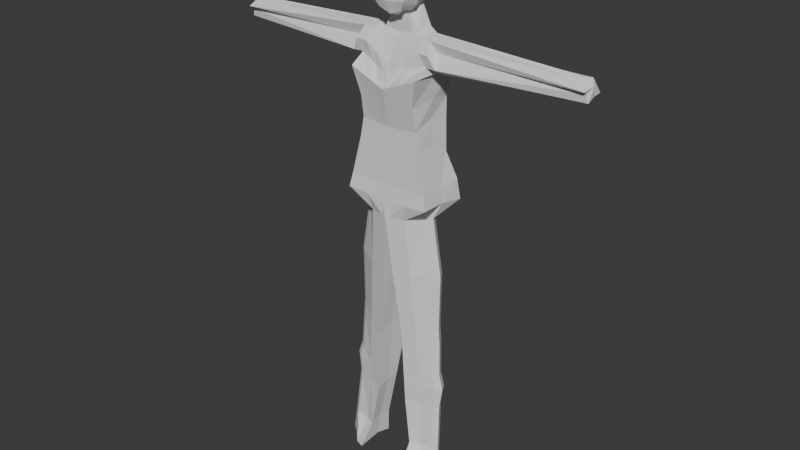 # Source: Modelo1_Enrique.blend  (saved by Blender 5.0.119; exported with 4.5.12 LTS)
import bpy
from mathutils import Matrix  # noqa: F401  (used for matrix-valued properties, if any)

bpy.ops.wm.read_factory_settings(use_empty=True)
scene = bpy.context.scene
scene.name = 'Scene'

# ---- collections
col_collection = bpy.data.collections.new('Collection'); scene.collection.children.link(col_collection)

# ---- world
world_world = bpy.data.worlds.new('World'); scene.world = world_world
world_world.use_nodes = True; world_world.node_tree.nodes.clear()
_N = world_world.node_tree.nodes; _L = world_world.node_tree.links
n0 = _N.new('ShaderNodeOutputWorld'); n0.name = 'World Output'; n0.location = (200, 100)
n1 = _N.new('ShaderNodeBackground'); n1.name = 'Background'; n1.location = (-200, 100)
n1.inputs[0].default_value = (0.05088, 0.05088, 0.05088, 1.0)
_L.new(n1.outputs[0], n0.inputs[0])
n0.is_active_output = True
world_world.color = (0.05088, 0.05088, 0.05088)
world_world.sun_shadow_jitter_overblur = 0.0

# ---- meshes
me_cubo = bpy.data.meshes.new('Cubo')
me_cubo.from_pydata([(0.406, -0.5685, -0.8113), (0.4934, -0.2837, 0.4759), (0.1859, 0.03565, -0.9965), (0.4934, 0.4654, 0.3519), (0.7589, 0.546, -1.623), (0.0, 0.4654, 0.4305), (0.0, -0.5685, -0.9686), (0.0, -0.2837, 0.5545), (0.537, 0.6122, -0.5625), (0.537, -0.6681, -0.5328), (0.0, -0.6681, -0.6115), (0.0, 0.6122, -0.6412), (0.6974, 0.6226, 0.07754), (0.6974, -0.5895, 0.1404), (0.0, -0.5895, 0.2247), (0.0, 0.6226, 0.1618), (0.6113, 0.6865, -0.2712), (0.6113, -0.6107, -0.2213), (0.0, -0.6107, -0.2245), (0.0, 0.6865, -0.2745), (0.2572, 0.518, -0.8106), (0.4773, -0.6227, -0.6598), (0.0, -0.6227, -0.7742), (0.0, 0.518, -0.9251), (0.1859, -0.2154, -0.9196), (0.4934, 0.07016, 0.5921), (0.0, 0.07016, 0.6707), (0.0, -0.2154, -1.077), (0.537, 0.006742, -0.5502), (0.6974, 0.04553, 0.1037), (0.6113, 0.07401, -0.2505), (0.4773, -0.02943, -0.7479), (0.5388, 0.546, -1.465), (0.4675, 0.06357, -1.465), (0.4675, -0.1874, -1.465), (0.0, 0.546, -1.549), (0.0, -0.1874, -1.549), (0.6876, 0.06357, -1.623), (0.6876, -0.2818, -1.623), (1.111, -0.906, -2.566), (0.0, 0.546, -1.707), (0.0, -0.2818, -1.707), (1.051, 0.1999, -7.004), (1.214, -0.1026, -6.934), (1.051, -0.2312, -6.972), (1.368, 0.1999, -11.23), (0.0, 0.8068, -7.01), (0.0, -0.838, -6.966), (1.111, 0.05778, -2.598), (1.182, 0.7708, -2.598), (0.0, -0.906, -3.027), (0.0, 0.7708, -3.059), (1.079, 0.609, -2.05), (0.0, 0.7212, -2.372), (0.9524, -0.5155, -1.902), (1.532, 0.3585, -2.398), (0.0, -0.6306, -2.393), (1.059, -0.6411, -4.758), (1.059, 0.05018, -4.748), (0.0, -0.6411, -4.842), (1.131, 0.564, -5.052), (0.0, 0.564, -5.136), (1.416, -0.7845, -6.418), (1.416, 0.04298, -6.428), (0.0, -0.7845, -6.502), (1.488, 0.8189, -6.543), (0.0, 0.8189, -6.627), (1.412, 0.7373, -5.868), (0.0, 0.7373, -5.868), (1.341, -0.6983, -5.973), (1.341, 0.04533, -5.963), (0.0, -0.6983, -5.973), (1.034, 0.6584, -4.104), (0.0, 0.6584, -4.187), (0.9631, -0.616, -4.155), (0.9631, 0.05365, -3.938), (0.0, -0.616, -4.239), (0.997, 0.7098, -3.425), (0.0, 0.7098, -3.671), (0.9257, -0.7487, -3.438), (1.031, 0.05554, -3.325), (0.0, -0.7487, -3.684), (0.9067, 0.5103, -1.662), (0.0, 0.6487, -2.097), (0.8169, -0.2849, -1.556), (0.798, 0.14, -1.457), (0.0, -0.4863, -2.109), (1.125, -0.4168, -2.291), (1.234, -0.04659, -2.495), (0.0, -0.7419, -2.65), (1.215, 0.3783, -2.396), (0.0, 0.7413, -2.65), (1.532, 0.3585, -2.398), (1.397, 0.5891, -2.052), (1.134, -0.3047, -1.558), (1.27, -0.5354, -1.903), (1.115, 0.1202, -1.459), (1.532, 0.3585, -2.398), (1.235, 0.4904, -1.8), (1.443, -0.4367, -2.292), (1.551, -0.06645, -2.497), (1.397, 0.5891, -2.052), (1.134, -0.3047, -1.558), (1.27, -0.5354, -1.903), (1.115, 0.1202, -1.459), (5.959, 0.2361, -2.133), (1.235, 0.4904, -1.8), (1.443, -0.4367, -2.292), (1.551, -0.06645, -2.497), (1.418, 0.4277, -2.032), (1.134, -0.3047, -1.558), (1.311, -0.2003, -1.875), (1.115, 0.1202, -1.459), (1.235, 0.4904, -1.8), (1.443, -0.4367, -2.292), (1.551, -0.06645, -2.497), (6.017, 0.4087, -2.072), (5.785, 0.0114, -1.706), (5.91, -0.2193, -1.915), (5.725, 0.1012, -1.635), (6.003, 0.1227, -1.827), (5.844, 0.31, -1.683), (5.889, -0.06246, -2.021), (5.957, -0.02733, -2.254), (0.2467, 0.4654, 0.3912), (0.203, -0.5685, -0.8899), (0.2467, -0.2837, 0.5152), (0.2685, -0.6681, -0.5721), (0.2685, 0.6122, -0.6018), (0.3487, -0.5895, 0.1826), (0.3487, 0.6226, 0.1197), (0.3056, 0.6865, -0.2728), (0.3056, -0.6107, -0.2229), (0.1286, 0.518, -0.8678), (0.2387, -0.6227, -0.717), (0.2467, 0.07016, 0.6314), (0.09295, -0.2154, -0.9982), (0.2694, 0.546, -1.507), (0.2337, -0.1874, -1.507), (0.3795, 0.546, -1.665), (0.3438, -0.2818, -1.665), (1.531, -0.1026, -11.16), (0.6068, 0.6442, -7.008), (0.6068, -0.6754, -6.968), (0.5909, 0.7708, -2.828), (0.5553, -0.906, -2.797), (0.4762, -0.573, -2.147), (0.5397, 0.6651, -2.211), (0.5653, 0.564, -5.094), (0.5297, -0.6411, -4.8), (0.7439, 0.8189, -6.585), (0.7082, -0.7845, -6.46), (0.6703, -0.6983, -5.973), (0.706, 0.7373, -5.868), (0.4815, -0.616, -4.197), (0.5172, 0.6584, -4.146), (0.4985, 0.7098, -3.548), (0.4629, -0.7487, -3.561), (0.4534, 0.5795, -1.879), (0.4084, -0.3856, -1.833), (0.5625, -0.5794, -2.47), (0.6075, 0.5598, -2.523), (1.051, 0.1999, -7.004), (1.214, -0.1026, -6.934), (1.051, -0.2312, -6.972), (0.05556, -0.6681, -0.6033), (0.05104, -0.2837, 0.5464), (0.0, 0.8068, -7.01), (0.6068, 0.6442, -7.008), (0.0, -0.838, -6.966), (0.6068, -0.6754, -6.968), (1.368, -0.2312, -11.2), (0.5645, -0.04379, -13.35), (0.0, 0.04124, -6.917), (0.0, 0.8068, -7.01), (0.9238, 0.4178, -11.14), (0.0, -0.838, -6.966), (0.9238, -0.449, -11.27), (0.07215, -0.5895, 0.216), (0.06323, -0.6107, -0.2242), (0.04938, -0.6227, -0.7624), (0.01923, -0.2154, -1.061), (0.04836, -0.1874, -1.541), (0.07113, -0.2818, -1.698), (0.1256, -0.8044, -6.966), (0.1223, 0.7708, -3.011), (0.1117, 0.7096, -2.339), (0.117, 0.564, -5.127), (0.1539, 0.8189, -6.619), (0.1461, 0.7373, -5.868), (0.107, 0.6584, -4.179), (0.1031, 0.7098, -3.645), (0.0938, 0.6344, -2.052), (0.1257, 0.7037, -2.624), (0.05104, 0.4654, 0.4223), (0.042, -0.5685, -0.9523), (0.05556, 0.6122, -0.633), (0.07215, 0.6226, 0.1531), (0.06323, 0.6865, -0.2741), (0.02661, 0.518, -0.9132), (0.05104, 0.07016, 0.6626), (0.05574, 0.546, -1.541), (0.07851, 0.546, -1.698), (0.1256, 0.7731, -7.01), (0.1149, -0.906, -2.98), (0.09852, -0.6187, -2.342), (0.1096, -0.6411, -4.834), (0.1465, -0.7845, -6.493), (0.1387, -0.6983, -5.973), (0.09963, -0.616, -4.23), (0.09576, -0.7487, -3.659), (0.0845, -0.4654, -2.052), (0.1164, -0.7083, -2.613), (0.1256, -0.8044, -6.966), (0.1256, 0.7731, -7.01), (0.4652, 0.04124, -11.15), (0.4425, -0.578, -11.27), (0.4425, 0.5467, -11.15), (1.592, -0.1129, -15.66), (1.755, -0.4155, -15.59), (1.592, -0.5441, -15.63), (1.148, 0.12, -15.71), (1.258, -0.2716, -15.59), (0.8329, 0.2489, -15.68), (1.148, -0.9883, -15.62), (0.8556, -0.2716, -15.54), (0.8329, -1.117, -15.59), (0.5418, 0.3409, -13.31), (1.023, 0.212, -13.31), (1.467, 0.1149, -13.44), (1.63, -0.1876, -13.37), (0.5418, -0.5422, -13.4), (1.023, -0.4133, -13.4), (1.467, -0.3162, -13.4), (0.8808, -0.4797, -10.69), (0.0, -0.838, -6.966), (0.0, 0.8068, -7.01), (0.8808, 0.3121, -10.62), (1.325, 0.1999, -10.66), (1.488, -0.1026, -10.59), (1.325, -0.2312, -10.62), (0.3995, 0.441, -10.62), (0.3995, -0.6087, -10.68), (0.5149, -0.001275, -12.25), (0.9734, 0.4507, -12.26), (0.9734, -0.4311, -12.33), (1.418, -0.2737, -12.3), (0.4922, 0.5797, -12.26), (1.418, 0.1574, -12.33), (1.58, -0.1451, -12.26), (0.4922, -0.5601, -12.33), (0.7898, 0.2178, -14.89), (1.549, -0.02464, -14.91), (1.712, -0.3271, -14.84), (0.7898, -0.6227, -14.92), (0.8126, -0.1833, -14.8), (1.105, 0.0888, -14.92), (1.105, -0.4937, -14.95), (1.549, -0.4558, -14.88), (0.7438, -0.5776, -8.827), (0.0, 0.8068, -7.01), (1.354, -0.2312, -8.828), (0.0, -0.838, -6.966), (0.7438, 0.4781, -8.812), (1.354, 0.1999, -8.861), (1.517, -0.1026, -8.79), (0.2625, 0.6071, -8.813), (0.2625, -0.7065, -8.825), (0.5131, 0.4791, -12.7), (1.559, 0.1395, -12.78), (1.722, -0.163, -12.71), (0.5131, -0.5526, -12.78), (0.5358, -0.01919, -12.71), (0.9944, 0.3501, -12.7), (0.9944, -0.4236, -12.78), (1.559, -0.2916, -12.75)], [], [(130, 124, 3, 12), (29, 25, 1, 13), (136, 24, 0, 125), (200, 26, 7, 166), (178, 166, 7, 14), (180, 165, 10, 22), (31, 28, 9, 21), (133, 128, 8, 20), (179, 178, 14, 18), (30, 29, 13, 17), (131, 130, 12, 16), (128, 131, 16, 8), (28, 30, 17, 9), (165, 179, 18, 10), (2, 24, 34, 33), (24, 31, 21, 0), (195, 180, 22, 6), (2, 20, 31, 24), (8, 16, 30, 28), (16, 12, 29, 30), (20, 8, 28, 31), (194, 5, 26, 200), (133, 20, 32, 137), (12, 3, 25, 29), (32, 33, 37, 4), (137, 32, 4, 139), (181, 27, 36, 182), (20, 2, 33, 32), (63, 62, 44, 43), (65, 63, 43, 42), (33, 34, 38, 37), (182, 36, 41, 183), (184, 47, 169, 213), (44, 143, 170, 164), (207, 64, 47, 184), (150, 65, 42, 142), (161, 90, 49, 144), (212, 89, 50, 204), (90, 88, 48, 49), (88, 87, 39, 48), (82, 85, 96, 98), (54, 87, 99, 95), (211, 86, 56, 205), (158, 82, 52, 147), (155, 72, 60, 148), (209, 76, 59, 206), (72, 75, 58, 60), (75, 74, 57, 58), (153, 67, 65, 150), (208, 71, 64, 207), (67, 70, 63, 65), (70, 69, 62, 63), (58, 57, 69, 70), (60, 58, 70, 67), (206, 59, 71, 208), (148, 60, 67, 153), (80, 79, 74, 75), (77, 80, 75, 72), (210, 81, 76, 209), (156, 77, 72, 155), (144, 49, 77, 156), (204, 50, 81, 210), (49, 48, 80, 77), (48, 39, 79, 80), (139, 4, 82, 158), (183, 41, 86, 211), (4, 37, 85, 82), (37, 38, 84, 85), (52, 82, 98, 93), (88, 90, 92, 100), (205, 56, 89, 212), (147, 52, 90, 161), (100, 92, 55, 108), (98, 96, 104, 106), (95, 99, 107, 103), (99, 100, 108, 107), (87, 88, 100, 99), (84, 54, 95, 94), (90, 52, 93, 92), (85, 84, 94, 96), (103, 107, 114, 111), (107, 108, 115, 114), (102, 103, 111, 110), (101, 106, 113, 109), (92, 93, 101, 55), (96, 94, 102, 104), (93, 98, 106, 101), (94, 95, 103, 102), (109, 113, 121, 116), (112, 110, 117, 119), (97, 109, 116, 105), (115, 97, 105, 123), (106, 104, 112, 113), (108, 55, 97, 115), (55, 101, 109, 97), (104, 102, 110, 112), (119, 117, 118, 120), (121, 119, 120, 116), (120, 118, 122, 123), (116, 120, 123, 105), (110, 111, 118, 117), (114, 115, 123, 122), (111, 114, 122, 118), (113, 112, 119, 121), (186, 147, 161, 193), (54, 146, 160, 87), (38, 140, 159, 84), (202, 139, 158, 192), (39, 145, 157, 79), (185, 144, 156, 191), (191, 156, 155, 190), (79, 157, 154, 74), (187, 148, 153, 189), (57, 149, 152, 69), (69, 152, 151, 62), (189, 153, 150, 188), (74, 154, 149, 57), (190, 155, 148, 187), (192, 158, 147, 186), (84, 159, 146, 54), (87, 160, 145, 39), (193, 161, 144, 185), (188, 150, 142, 203), (62, 151, 143, 44), (43, 44, 164, 163), (203, 142, 168, 214), (34, 138, 140, 38), (24, 136, 138, 34), (201, 137, 139, 202), (199, 133, 137, 201), (3, 124, 135, 25), (0, 21, 134, 125), (9, 17, 132, 127), (196, 198, 131, 128), (198, 197, 130, 131), (17, 13, 129, 132), (199, 196, 128, 133), (21, 9, 127, 134), (13, 1, 126, 129), (25, 135, 126, 1), (181, 136, 125, 195), (197, 194, 124, 130), (238, 239, 141, 45), (237, 238, 45, 175), (242, 235, 176, 216), (241, 237, 175, 217), (142, 42, 162, 168), (42, 43, 163, 162), (257, 254, 226, 224), (252, 253, 219, 218), (255, 251, 223, 225), (256, 252, 218, 221), (240, 234, 177, 171), (239, 240, 171, 141), (173, 174, 217, 215), (173, 215, 216, 176), (236, 241, 217, 174), (234, 242, 216, 177), (15, 5, 194, 197), (27, 181, 195, 6), (23, 11, 196, 199), (19, 15, 197, 198), (11, 19, 198, 196), (23, 199, 201, 35), (35, 201, 202, 40), (46, 203, 214, 167), (66, 188, 203, 46), (91, 193, 185, 51), (83, 192, 186, 53), (73, 190, 187, 61), (68, 189, 188, 66), (61, 187, 189, 68), (78, 191, 190, 73), (51, 185, 191, 78), (40, 202, 192, 83), (53, 186, 193, 91), (146, 205, 212, 160), (140, 183, 211, 159), (145, 204, 210, 157), (157, 210, 209, 154), (149, 206, 208, 152), (152, 208, 207, 151), (154, 209, 206, 149), (159, 211, 205, 146), (160, 212, 204, 145), (151, 207, 184, 143), (143, 184, 213, 170), (138, 182, 183, 140), (136, 181, 182, 138), (124, 194, 200, 135), (125, 134, 180, 195), (127, 132, 179, 165), (132, 129, 178, 179), (134, 127, 165, 180), (129, 126, 166, 178), (135, 200, 166, 126), (222, 221, 218, 219), (222, 219, 220, 224), (225, 222, 224, 226), (225, 223, 221, 222), (258, 257, 224, 220), (254, 255, 225, 226), (253, 258, 220, 219), (251, 256, 221, 223), (268, 273, 228, 227), (270, 275, 233, 230), (271, 272, 172, 231), (275, 274, 232, 233), (273, 269, 229, 228), (272, 268, 227, 172), (269, 270, 230, 229), (274, 271, 231, 232), (259, 267, 242, 234), (260, 266, 241, 236), (265, 261, 240, 239), (261, 259, 234, 240), (266, 263, 237, 241), (267, 262, 235, 242), (263, 264, 238, 237), (264, 265, 239, 238), (177, 216, 250, 245), (45, 141, 249, 248), (215, 217, 247, 243), (175, 45, 248, 244), (171, 177, 245, 246), (216, 215, 243, 250), (141, 171, 246, 249), (217, 175, 244, 247), (227, 228, 256, 251), (230, 233, 258, 253), (231, 172, 255, 254), (233, 232, 257, 258), (228, 229, 252, 256), (172, 227, 251, 255), (229, 230, 253, 252), (232, 231, 254, 257), (162, 163, 265, 264), (168, 162, 264, 263), (213, 169, 262, 267), (214, 168, 263, 266), (164, 170, 259, 261), (163, 164, 261, 265), (167, 214, 266, 260), (170, 213, 267, 259), (245, 250, 271, 274), (248, 249, 270, 269), (243, 247, 268, 272), (244, 248, 269, 273), (246, 245, 274, 275), (250, 243, 272, 271), (249, 246, 275, 270), (247, 244, 273, 268)])
_uv = me_cubo.uv_layers.new(name='MapaUV')
_uv.uv.foreach_set('vector', [0.5645, 0.4375, 0.625, 0.4375, 0.625, 0.5, 0.5645, 0.5, 0.5645, 0.6039, 0.625, 0.6039, 0.625, 0.75, 0.5645, 0.75, 0.3125, 0.6039, 0.375, 0.6039, 0.375, 0.75, 0.3125, 0.75, 0.7371, 0.6039, 0.75, 0.6039, 0.75, 0.75, 0.7371, 0.75, 0.5645, 0.8621, 0.625, 0.8621, 0.625, 0.875, 0.5645, 0.875, 0.443, 0.8621, 0.5, 0.8621, 0.5, 0.875, 0.443, 0.875, 0.443, 0.6039, 0.5, 0.6039, 0.5, 0.75, 0.443, 0.75, 0.443, 0.4375, 0.5, 0.4375, 0.5, 0.5, 0.443, 0.5, 0.5299, 0.8621, 0.5645, 0.8621, 0.5645, 0.875, 0.5299, 0.875, 0.5299, 0.6039, 0.5645, 0.6039, 0.5645, 0.75, 0.5299, 0.75, 0.5299, 0.4375, 0.5645, 0.4375, 0.5645, 0.5, 0.5299, 0.5, 0.5, 0.4375, 0.5299, 0.4375, 0.5299, 0.5, 0.5, 0.5, 0.5, 0.6039, 0.5299, 0.6039, 0.5299, 0.75, 0.5, 0.75, 0.5, 0.8621, 0.5299, 0.8621, 0.5299, 0.875, 0.5, 0.875, 0.375, 0.5, 0.375, 0.6039, 0.375, 0.6039, 0.375, 0.5, 0.375, 0.6039, 0.443, 0.6039, 0.443, 0.75, 0.375, 0.75, 0.375, 0.8621, 0.443, 0.8621, 0.443, 0.875, 0.375, 0.875, 0.375, 0.5, 0.443, 0.5, 0.443, 0.6039, 0.375, 0.6039, 0.5, 0.5, 0.5299, 0.5, 0.5299, 0.6039, 0.5, 0.6039, 0.5299, 0.5, 0.5645, 0.5, 0.5645, 0.6039, 0.5299, 0.6039, 0.443, 0.5, 0.5, 0.5, 0.5, 0.6039, 0.443, 0.6039, 0.7371, 0.5, 0.75, 0.5, 0.75, 0.6039, 0.7371, 0.6039, 0.443, 0.4375, 0.443, 0.5, 0.443, 0.5, 0.443, 0.4375, 0.5645, 0.5, 0.625, 0.5, 0.625, 0.6039, 0.5645, 0.6039, 0.443, 0.5, 0.375, 0.5, 0.375, 0.5, 0.443, 0.5, 0.443, 0.4375, 0.443, 0.5, 0.443, 0.5, 0.443, 0.4375, 0.2629, 0.6039, 0.25, 0.6039, 0.25, 0.6039, 0.2629, 0.6039, 0.443, 0.5, 0.375, 0.5, 0.375, 0.5, 0.443, 0.5, 0.375, 0.5, 0.375, 0.6039, 0.375, 0.6039, 0.375, 0.5, 0.443, 0.5, 0.375, 0.5, 0.375, 0.5, 0.443, 0.5, 0.375, 0.5, 0.375, 0.6039, 0.375, 0.6039, 0.375, 0.5, 0.2629, 0.6039, 0.25, 0.6039, 0.25, 0.6039, 0.2629, 0.6039, 0.2629, 0.6039, 0.25, 0.6039, 0.25, 0.6039, 0.2635, 0.6042, 0.375, 0.6039, 0.3125, 0.6039, 0.3125, 0.6039, 0.375, 0.6039, 0.2629, 0.6039, 0.25, 0.6039, 0.25, 0.6039, 0.2629, 0.6039, 0.443, 0.4375, 0.443, 0.5, 0.443, 0.5, 0.443, 0.4375, 0.443, 0.4375, 0.443, 0.5, 0.443, 0.5, 0.443, 0.4375, 0.2629, 0.6039, 0.25, 0.6039, 0.25, 0.6039, 0.2629, 0.6039, 0.443, 0.5, 0.375, 0.5, 0.375, 0.5, 0.443, 0.5, 0.375, 0.5, 0.375, 0.6039, 0.375, 0.6039, 0.375, 0.5, 0.443, 0.5, 0.375, 0.5, 0.375, 0.5, 0.443, 0.5, 0.375, 0.6039, 0.375, 0.6039, 0.375, 0.6039, 0.375, 0.6039, 0.2629, 0.6039, 0.25, 0.6039, 0.25, 0.6039, 0.2629, 0.6039, 0.443, 0.4375, 0.443, 0.5, 0.443, 0.5, 0.443, 0.4375, 0.443, 0.4375, 0.443, 0.5, 0.443, 0.5, 0.443, 0.4375, 0.2629, 0.6039, 0.25, 0.6039, 0.25, 0.6039, 0.2629, 0.6039, 0.443, 0.5, 0.375, 0.5, 0.375, 0.5, 0.443, 0.5, 0.375, 0.5, 0.375, 0.6039, 0.375, 0.6039, 0.375, 0.5, 0.443, 0.4375, 0.443, 0.5, 0.443, 0.5, 0.443, 0.4375, 0.2629, 0.6039, 0.25, 0.6039, 0.25, 0.6039, 0.2629, 0.6039, 0.443, 0.5, 0.375, 0.5, 0.375, 0.5, 0.443, 0.5, 0.375, 0.5, 0.375, 0.6039, 0.375, 0.6039, 0.375, 0.5, 0.375, 0.5, 0.375, 0.6039, 0.375, 0.6039, 0.375, 0.5, 0.443, 0.5, 0.375, 0.5, 0.375, 0.5, 0.443, 0.5, 0.2629, 0.6039, 0.25, 0.6039, 0.25, 0.6039, 0.2629, 0.6039, 0.443, 0.4375, 0.443, 0.5, 0.443, 0.5, 0.443, 0.4375, 0.375, 0.5, 0.375, 0.6039, 0.375, 0.6039, 0.375, 0.5, 0.443, 0.5, 0.375, 0.5, 0.375, 0.5, 0.443, 0.5, 0.2629, 0.6039, 0.25, 0.6039, 0.25, 0.6039, 0.2629, 0.6039, 0.443, 0.4375, 0.443, 0.5, 0.443, 0.5, 0.443, 0.4375, 0.443, 0.4375, 0.443, 0.5, 0.443, 0.5, 0.443, 0.4375, 0.2629, 0.6039, 0.25, 0.6039, 0.25, 0.6039, 0.2629, 0.6039, 0.443, 0.5, 0.375, 0.5, 0.375, 0.5, 0.443, 0.5, 0.375, 0.5, 0.375, 0.6039, 0.375, 0.6039, 0.375, 0.5, 0.443, 0.4375, 0.443, 0.5, 0.443, 0.5, 0.443, 0.4375, 0.2629, 0.6039, 0.25, 0.6039, 0.25, 0.6039, 0.2629, 0.6039, 0.443, 0.5, 0.375, 0.5, 0.375, 0.5, 0.443, 0.5, 0.375, 0.5, 0.375, 0.6039, 0.375, 0.6039, 0.375, 0.5, 0.443, 0.5, 0.443, 0.5, 0.443, 0.5, 0.443, 0.5, 0.375, 0.5, 0.443, 0.5, 0.443, 0.5, 0.375, 0.5, 0.2629, 0.6039, 0.25, 0.6039, 0.25, 0.6039, 0.2629, 0.6039, 0.443, 0.4375, 0.443, 0.5, 0.443, 0.5, 0.443, 0.4375, 0.375, 0.5, 0.443, 0.5, 0.443, 0.5, 0.375, 0.5, 0.443, 0.5, 0.375, 0.5, 0.375, 0.5, 0.443, 0.5, 0.375, 0.6039, 0.375, 0.6039, 0.375, 0.6039, 0.375, 0.6039, 0.375, 0.6039, 0.375, 0.5, 0.375, 0.5, 0.375, 0.6039, 0.375, 0.6039, 0.375, 0.5, 0.375, 0.5, 0.375, 0.6039, 0.375, 0.6039, 0.375, 0.6039, 0.375, 0.6039, 0.375, 0.6039, 0.443, 0.5, 0.443, 0.5, 0.443, 0.5, 0.443, 0.5, 0.375, 0.5, 0.375, 0.6039, 0.375, 0.6039, 0.375, 0.5, 0.375, 0.6039, 0.375, 0.6039, 0.375, 0.6039, 0.375, 0.6039, 0.375, 0.6039, 0.375, 0.5, 0.375, 0.5, 0.375, 0.6039, 0.375, 0.6039, 0.375, 0.6039, 0.375, 0.6039, 0.375, 0.6039, 0.443, 0.5, 0.443, 0.5, 0.443, 0.5, 0.443, 0.5, 0.443, 0.5, 0.443, 0.5, 0.443, 0.5, 0.443, 0.5, 0.375, 0.5, 0.375, 0.6039, 0.375, 0.6039, 0.375, 0.5, 0.443, 0.5, 0.443, 0.5, 0.443, 0.5, 0.443, 0.5, 0.375, 0.6039, 0.375, 0.6039, 0.375, 0.6039, 0.375, 0.6039, 0.443, 0.5, 0.443, 0.5, 0.443, 0.5, 0.443, 0.5, 0.375, 0.5, 0.375, 0.6039, 0.375, 0.6039, 0.375, 0.5, 0.443, 0.5, 0.443, 0.5, 0.443, 0.5, 0.443, 0.5, 0.375, 0.5, 0.443, 0.5, 0.443, 0.5, 0.375, 0.5, 0.443, 0.5, 0.375, 0.5, 0.375, 0.5, 0.443, 0.5, 0.375, 0.5, 0.443, 0.5, 0.443, 0.5, 0.375, 0.5, 0.443, 0.5, 0.443, 0.5, 0.443, 0.5, 0.443, 0.5, 0.375, 0.5, 0.375, 0.6039, 0.375, 0.6039, 0.375, 0.5, 0.375, 0.5, 0.375, 0.6039, 0.375, 0.6039, 0.375, 0.5, 0.443, 0.5, 0.375, 0.5, 0.375, 0.5, 0.443, 0.5, 0.375, 0.5, 0.375, 0.6039, 0.375, 0.6039, 0.375, 0.5, 0.443, 0.5, 0.375, 0.5, 0.375, 0.5, 0.443, 0.5, 0.375, 0.6039, 0.375, 0.6039, 0.375, 0.6039, 0.375, 0.6039, 0.375, 0.6039, 0.375, 0.5, 0.375, 0.5, 0.375, 0.6039, 0.375, 0.6039, 0.375, 0.6039, 0.375, 0.6039, 0.375, 0.6039, 0.443, 0.5, 0.375, 0.5, 0.375, 0.5, 0.443, 0.5, 0.443, 0.3879, 0.443, 0.4375, 0.443, 0.4375, 0.443, 0.3879, 0.375, 0.6039, 0.3125, 0.6039, 0.3125, 0.6039, 0.375, 0.6039, 0.375, 0.6039, 0.3125, 0.6039, 0.3125, 0.6039, 0.375, 0.6039, 0.443, 0.3879, 0.443, 0.4375, 0.443, 0.4375, 0.443, 0.3879, 0.375, 0.6039, 0.3125, 0.6039, 0.3125, 0.6039, 0.375, 0.6039, 0.443, 0.3879, 0.443, 0.4375, 0.443, 0.4375, 0.443, 0.3879, 0.443, 0.3879, 0.443, 0.4375, 0.443, 0.4375, 0.443, 0.3879, 0.375, 0.6039, 0.3125, 0.6039, 0.3125, 0.6039, 0.375, 0.6039, 0.443, 0.3879, 0.443, 0.4375, 0.443, 0.4375, 0.443, 0.3879, 0.375, 0.6039, 0.3125, 0.6039, 0.3125, 0.6039, 0.375, 0.6039, 0.375, 0.6039, 0.3125, 0.6039, 0.3125, 0.6039, 0.375, 0.6039, 0.443, 0.3879, 0.443, 0.4375, 0.443, 0.4375, 0.443, 0.3879, 0.375, 0.6039, 0.3125, 0.6039, 0.3125, 0.6039, 0.375, 0.6039, 0.443, 0.3879, 0.443, 0.4375, 0.443, 0.4375, 0.443, 0.3879, 0.443, 0.3879, 0.443, 0.4375, 0.443, 0.4375, 0.443, 0.3879, 0.375, 0.6039, 0.3125, 0.6039, 0.3125, 0.6039, 0.375, 0.6039, 0.375, 0.6039, 0.3125, 0.6039, 0.3125, 0.6039, 0.375, 0.6039, 0.443, 0.3879, 0.443, 0.4375, 0.443, 0.4375, 0.443, 0.3879, 0.443, 0.3879, 0.443, 0.4375, 0.443, 0.4375, 0.443, 0.3879, 0.375, 0.6039, 0.3125, 0.6039, 0.3125, 0.6039, 0.375, 0.6039, 0.375, 0.5, 0.375, 0.6039, 0.375, 0.6039, 0.375, 0.5, 0.443, 0.3879, 0.443, 0.4375, 0.443, 0.4375, 0.4434, 0.3887, 0.375, 0.6039, 0.3125, 0.6039, 0.3125, 0.6039, 0.375, 0.6039, 0.375, 0.6039, 0.3125, 0.6039, 0.3125, 0.6039, 0.375, 0.6039, 0.443, 0.3879, 0.443, 0.4375, 0.443, 0.4375, 0.443, 0.3879, 0.443, 0.3879, 0.443, 0.4375, 0.443, 0.4375, 0.443, 0.3879, 0.625, 0.5, 0.6875, 0.5, 0.6875, 0.6039, 0.625, 0.6039, 0.375, 0.75, 0.443, 0.75, 0.443, 0.8125, 0.375, 0.8125, 0.5, 0.75, 0.5299, 0.75, 0.5299, 0.8125, 0.5, 0.8125, 0.5, 0.3879, 0.5299, 0.3879, 0.5299, 0.4375, 0.5, 0.4375, 0.5299, 0.3879, 0.5645, 0.3879, 0.5645, 0.4375, 0.5299, 0.4375, 0.5299, 0.75, 0.5645, 0.75, 0.5645, 0.8125, 0.5299, 0.8125, 0.443, 0.3879, 0.5, 0.3879, 0.5, 0.4375, 0.443, 0.4375, 0.443, 0.75, 0.5, 0.75, 0.5, 0.8125, 0.443, 0.8125, 0.5645, 0.75, 0.625, 0.75, 0.625, 0.8125, 0.5645, 0.8125, 0.625, 0.6039, 0.6875, 0.6039, 0.6875, 0.75, 0.625, 0.75, 0.2629, 0.6039, 0.3125, 0.6039, 0.3125, 0.75, 0.2629, 0.75, 0.5645, 0.3879, 0.625, 0.3879, 0.625, 0.4375, 0.5645, 0.4375, 0.443, 0.5, 0.375, 0.5, 0.375, 0.5, 0.443, 0.5, 0.443, 0.4375, 0.443, 0.5, 0.443, 0.5, 0.443, 0.4375, 0.263, 0.6039, 0.25, 0.6039, 0.25, 0.6039, 0.2629, 0.6039, 0.4431, 0.388, 0.443, 0.4375, 0.443, 0.4375, 0.443, 0.3879, 0.443, 0.4375, 0.443, 0.5, 0.443, 0.5, 0.443, 0.4375, 0.443, 0.5, 0.375, 0.5, 0.375, 0.5, 0.443, 0.5, 0.3125, 0.6039, 0.2629, 0.6039, 0.2629, 0.6039, 0.3125, 0.6039, 0.443, 0.5, 0.375, 0.5, 0.375, 0.5, 0.443, 0.5, 0.375, 0.3879, 0.443, 0.3879, 0.443, 0.3879, 0.375, 0.3879, 0.443, 0.4375, 0.443, 0.5, 0.443, 0.5, 0.443, 0.4375, 0.375, 0.6039, 0.3125, 0.6039, 0.3125, 0.6039, 0.375, 0.6039, 0.375, 0.5, 0.375, 0.6039, 0.375, 0.6039, 0.375, 0.5, 0.375, 0.375, 0.443, 0.375, 0.443, 0.3879, 0.375, 0.3879, 0.25, 0.5, 0.2629, 0.5, 0.2629, 0.6039, 0.25, 0.6039, 0.443, 0.375, 0.4431, 0.388, 0.443, 0.3879, 0.443, 0.375, 0.3125, 0.6039, 0.263, 0.6039, 0.2629, 0.6039, 0.3125, 0.6039, 0.5645, 0.375, 0.625, 0.375, 0.625, 0.3879, 0.5645, 0.3879, 0.25, 0.6039, 0.2629, 0.6039, 0.2629, 0.75, 0.25, 0.75, 0.443, 0.375, 0.5, 0.375, 0.5, 0.3879, 0.443, 0.3879, 0.5299, 0.375, 0.5645, 0.375, 0.5645, 0.3879, 0.5299, 0.3879, 0.5, 0.375, 0.5299, 0.375, 0.5299, 0.3879, 0.5, 0.3879, 0.443, 0.375, 0.443, 0.3879, 0.443, 0.3879, 0.443, 0.375, 0.443, 0.375, 0.443, 0.3879, 0.443, 0.3879, 0.443, 0.375, 0.443, 0.375, 0.443, 0.3879, 0.4434, 0.3887, 0.443, 0.375, 0.443, 0.375, 0.443, 0.3879, 0.443, 0.3879, 0.443, 0.375, 0.443, 0.375, 0.443, 0.3879, 0.443, 0.3879, 0.443, 0.375, 0.443, 0.375, 0.443, 0.3879, 0.443, 0.3879, 0.443, 0.375, 0.443, 0.375, 0.443, 0.3879, 0.443, 0.3879, 0.443, 0.375, 0.443, 0.375, 0.443, 0.3879, 0.443, 0.3879, 0.443, 0.375, 0.443, 0.375, 0.443, 0.3879, 0.443, 0.3879, 0.443, 0.375, 0.443, 0.375, 0.443, 0.3879, 0.443, 0.3879, 0.443, 0.375, 0.443, 0.375, 0.443, 0.3879, 0.443, 0.3879, 0.443, 0.375, 0.443, 0.375, 0.443, 0.3879, 0.443, 0.3879, 0.443, 0.375, 0.443, 0.375, 0.443, 0.3879, 0.443, 0.3879, 0.443, 0.375, 0.3125, 0.6039, 0.2629, 0.6039, 0.2629, 0.6039, 0.3125, 0.6039, 0.3125, 0.6039, 0.2629, 0.6039, 0.2629, 0.6039, 0.3125, 0.6039, 0.3125, 0.6039, 0.2629, 0.6039, 0.2629, 0.6039, 0.3125, 0.6039, 0.3125, 0.6039, 0.2629, 0.6039, 0.2629, 0.6039, 0.3125, 0.6039, 0.3125, 0.6039, 0.2629, 0.6039, 0.2629, 0.6039, 0.3125, 0.6039, 0.3125, 0.6039, 0.2629, 0.6039, 0.2629, 0.6039, 0.3125, 0.6039, 0.3125, 0.6039, 0.2629, 0.6039, 0.2629, 0.6039, 0.3125, 0.6039, 0.3125, 0.6039, 0.2629, 0.6039, 0.2629, 0.6039, 0.3125, 0.6039, 0.3125, 0.6039, 0.2629, 0.6039, 0.2629, 0.6039, 0.3125, 0.6039, 0.3125, 0.6039, 0.2629, 0.6039, 0.2629, 0.6039, 0.3125, 0.6039, 0.3125, 0.6039, 0.2629, 0.6039, 0.2635, 0.6042, 0.3125, 0.6039, 0.3125, 0.6039, 0.2629, 0.6039, 0.2629, 0.6039, 0.3125, 0.6039, 0.3125, 0.6039, 0.2629, 0.6039, 0.2629, 0.6039, 0.3125, 0.6039, 0.6875, 0.5, 0.7371, 0.5, 0.7371, 0.6039, 0.6875, 0.6039, 0.375, 0.8125, 0.443, 0.8125, 0.443, 0.8621, 0.375, 0.8621, 0.5, 0.8125, 0.5299, 0.8125, 0.5299, 0.8621, 0.5, 0.8621, 0.5299, 0.8125, 0.5645, 0.8125, 0.5645, 0.8621, 0.5299, 0.8621, 0.443, 0.8125, 0.5, 0.8125, 0.5, 0.8621, 0.443, 0.8621, 0.5645, 0.8125, 0.625, 0.8125, 0.625, 0.8621, 0.5645, 0.8621, 0.6875, 0.6039, 0.7371, 0.6039, 0.7371, 0.75, 0.6875, 0.75, 0.375, 0.4375, 0.443, 0.4375, 0.443, 0.5, 0.375, 0.5, 0.3125, 0.5, 0.375, 0.5, 0.375, 0.6039, 0.3125, 0.6039, 0.2629, 0.5, 0.3125, 0.5, 0.3125, 0.6039, 0.2629, 0.6039, 0.375, 0.3879, 0.443, 0.3879, 0.443, 0.4375, 0.375, 0.4375, 0.375, 0.6039, 0.3125, 0.6039, 0.3125, 0.6039, 0.375, 0.6039, 0.2629, 0.6039, 0.2629, 0.5, 0.2629, 0.5, 0.2629, 0.6039, 0.375, 0.5, 0.375, 0.6039, 0.375, 0.6039, 0.375, 0.5, 0.443, 0.3879, 0.443, 0.4375, 0.443, 0.4375, 0.443, 0.3879, 0.443, 0.3879, 0.443, 0.4375, 0.443, 0.4375, 0.443, 0.3879, 0.375, 0.5, 0.375, 0.6039, 0.375, 0.6039, 0.375, 0.5, 0.2629, 0.6039, 0.2629, 0.5, 0.2629, 0.5, 0.2629, 0.6039, 0.375, 0.6039, 0.3125, 0.6039, 0.3125, 0.6039, 0.375, 0.6039, 0.443, 0.4375, 0.443, 0.5, 0.443, 0.5, 0.443, 0.4375, 0.375, 0.3879, 0.443, 0.3879, 0.443, 0.3879, 0.375, 0.3879, 0.443, 0.5, 0.375, 0.5, 0.375, 0.5, 0.443, 0.5, 0.3125, 0.6039, 0.2629, 0.6039, 0.2629, 0.6039, 0.3125, 0.6039, 0.3125, 0.6039, 0.2633, 0.6041, 0.263, 0.6039, 0.3125, 0.6039, 0.443, 0.375, 0.4432, 0.3884, 0.4431, 0.388, 0.443, 0.375, 0.375, 0.5, 0.375, 0.6039, 0.375, 0.6039, 0.375, 0.5, 0.375, 0.6039, 0.3125, 0.6039, 0.3125, 0.6039, 0.375, 0.6039, 0.4432, 0.3884, 0.443, 0.4375, 0.443, 0.4375, 0.4431, 0.388, 0.2633, 0.6041, 0.25, 0.6039, 0.25, 0.6039, 0.263, 0.6039, 0.443, 0.4375, 0.443, 0.5, 0.443, 0.5, 0.443, 0.4375, 0.443, 0.5, 0.375, 0.5, 0.375, 0.5, 0.443, 0.5, 0.3125, 0.6039, 0.2629, 0.6039, 0.2629, 0.6039, 0.3125, 0.6039, 0.443, 0.5, 0.375, 0.5, 0.375, 0.5, 0.443, 0.5, 0.375, 0.3879, 0.443, 0.3879, 0.443, 0.3879, 0.375, 0.3879, 0.443, 0.4375, 0.443, 0.5, 0.443, 0.5, 0.443, 0.4375, 0.375, 0.6039, 0.3125, 0.6039, 0.3125, 0.6039, 0.375, 0.6039, 0.2629, 0.6039, 0.2629, 0.5, 0.2629, 0.5, 0.2629, 0.6039, 0.375, 0.5, 0.375, 0.6039, 0.375, 0.6039, 0.375, 0.5, 0.443, 0.3879, 0.443, 0.4375, 0.443, 0.4375, 0.443, 0.3879, 0.443, 0.3879, 0.443, 0.4375, 0.443, 0.4375, 0.443, 0.3879, 0.375, 0.5, 0.375, 0.6039, 0.375, 0.6039, 0.375, 0.5, 0.2629, 0.6039, 0.2629, 0.5, 0.2629, 0.5, 0.2629, 0.6039, 0.375, 0.6039, 0.3125, 0.6039, 0.3125, 0.6039, 0.375, 0.6039, 0.443, 0.4375, 0.443, 0.5, 0.443, 0.5, 0.443, 0.4375, 0.375, 0.3879, 0.443, 0.3879, 0.443, 0.3879, 0.375, 0.3879, 0.443, 0.5, 0.375, 0.5, 0.375, 0.5, 0.443, 0.5, 0.3125, 0.6039, 0.2629, 0.6039, 0.2629, 0.6039, 0.3125, 0.6039, 0.443, 0.5, 0.375, 0.5, 0.375, 0.5, 0.443, 0.5, 0.443, 0.4375, 0.443, 0.5, 0.443, 0.5, 0.443, 0.4375, 0.2635, 0.6042, 0.25, 0.6039, 0.25, 0.6039, 0.2633, 0.6041, 0.4434, 0.3887, 0.443, 0.4375, 0.443, 0.4375, 0.4432, 0.3884, 0.375, 0.6039, 0.3125, 0.6039, 0.3125, 0.6039, 0.375, 0.6039, 0.375, 0.5, 0.375, 0.6039, 0.375, 0.6039, 0.375, 0.5, 0.443, 0.375, 0.4434, 0.3887, 0.4432, 0.3884, 0.443, 0.375, 0.3125, 0.6039, 0.2635, 0.6042, 0.2633, 0.6041, 0.3125, 0.6039, 0.3125, 0.6039, 0.2629, 0.6039, 0.2629, 0.6039, 0.3125, 0.6039, 0.443, 0.5, 0.375, 0.5, 0.375, 0.5, 0.443, 0.5, 0.375, 0.3879, 0.443, 0.3879, 0.443, 0.3879, 0.375, 0.3879, 0.443, 0.4375, 0.443, 0.5, 0.443, 0.5, 0.443, 0.4375, 0.375, 0.6039, 0.3125, 0.6039, 0.3125, 0.6039, 0.375, 0.6039, 0.2629, 0.6039, 0.2629, 0.5, 0.2629, 0.5, 0.2629, 0.6039, 0.375, 0.5, 0.375, 0.6039, 0.375, 0.6039, 0.375, 0.5, 0.443, 0.3879, 0.443, 0.4375, 0.443, 0.4375, 0.443, 0.3879])
me_cubo.update()

# ---- objects
ob_vac_o = bpy.data.objects.new('Vacío', None)
ob_vac_o_001 = bpy.data.objects.new('Vacío.001', None)
ob_cubo = bpy.data.objects.new('Cubo', me_cubo)

# ---- transforms, parenting, visibility, modifiers, constraints
ob_vac_o.location = (-0.6375, 3.025, 0.0)
ob_vac_o.rotation_euler = (1.571, -0.0, -0.0)
ob_vac_o.empty_display_type = 'IMAGE'
ob_vac_o.empty_display_size = 5.0
ob_vac_o_001.location = (-3.03, 1.309, 0.0)
ob_vac_o_001.rotation_euler = (1.571, -0.0, 1.571)
ob_vac_o_001.empty_display_type = 'IMAGE'
ob_vac_o_001.empty_display_size = 5.0
ob_cubo.location = (-0.05887, 0.0, 1.175)
ob_cubo.scale = (0.15, 0.15, 0.15)
_m = ob_cubo.modifiers.new('Simetrizar', 'MIRROR')
_m.use_clip = True

# ---- collection membership
col_collection.objects.link(ob_vac_o)
col_collection.objects.link(ob_vac_o_001)
col_collection.objects.link(ob_cubo)

# ---- scene / render settings (as saved in the file)
scene.frame_start = 1; scene.frame_end = 250; scene.frame_set(1)
scene.render.engine = 'BLENDER_EEVEE_NEXT'
scene.render.bake_bias = 0.0
scene.render.bake_samples = 0
scene.cycles.sampling_pattern = 'TABULATED_SOBOL'
scene.eevee.use_volume_custom_range = False
bpy.context.view_layer.update()

# ---- added for rendering (the .blend has no active camera and no usable light): camera, sun
cam_auto = bpy.data.cameras.new('AutoCamera')
cam_auto.lens = 50.0
cam_auto.sensor_width = 36.0
cam_auto.clip_end = 1000.0
ob_auto_camera = bpy.data.objects.new('AutoCamera', cam_auto)
scene.collection.objects.link(ob_auto_camera)
ob_auto_camera.location = (2.77451, -3.42243, 2.31366)
ob_auto_camera.rotation_euler = (1.09748, -7.21219e-08, 0.694738)
scene.camera = ob_auto_camera
light_auto_sun = bpy.data.lights.new('AutoSun', 'SUN')
light_auto_sun.energy = 3.0
light_auto_sun.angle = 0.0523599
ob_auto_sun = bpy.data.objects.new('AutoSun', light_auto_sun)
scene.collection.objects.link(ob_auto_sun)
ob_auto_sun.rotation_euler = (0.872665, 0.174533, 0.523599)
bpy.context.view_layer.update()
